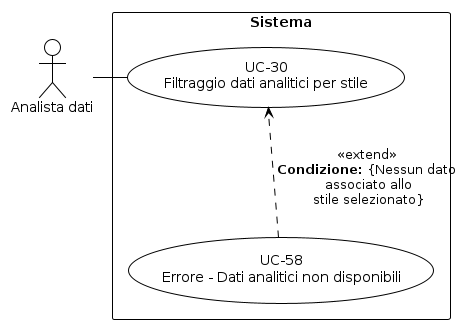

The diagram above was rendered by PlantUML. Its source (embedded in the PNG):
@startuml
!theme plain
skinparam usecase {
  BackgroundColor white
  BorderColor black
}
skinparam actor {
  BackgroundColor white
  BorderColor black
}
skinparam rectangle {
  BackgroundColor white
  BorderColor black
}
top to bottom direction
actor "Analista dati" as A
rectangle "Sistema" {
  usecase "UC-30\nFiltraggio dati analitici per stile" as UC30
  usecase "UC-58\nErrore - Dati analitici non disponibili" as UC58
  A - UC30
  UC30 -[hidden]d- UC58
  UC58 ..> UC30 : <<extend>>\n**Condizione:** {Nessun dato\n associato allo\n stile selezionato}
}
@enduml